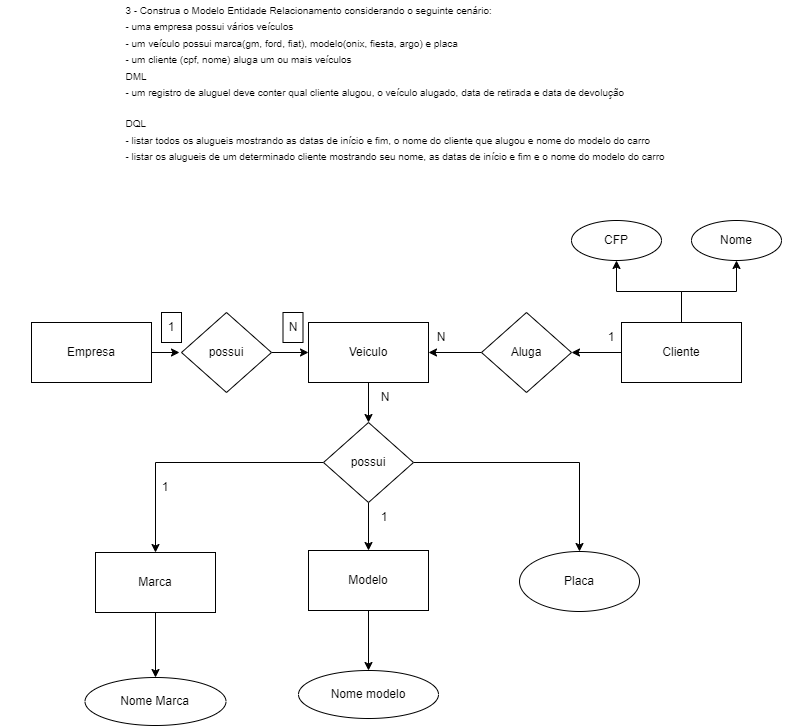

The diagram above was exported from draw.io. Its source (the exported page's mxGraphModel, read from the mxfile embedded in the PNG):
<mxGraphModel dx="1500" dy="739" grid="1" gridSize="10" guides="1" tooltips="1" connect="1" arrows="1" fold="1" page="1" pageScale="1" pageWidth="827" pageHeight="1169" math="0" shadow="0">
  <root>
    <mxCell id="0" />
    <mxCell id="1" parent="0" />
    <mxCell id="lj76ASdZIFVDBz8ro5Kg-9" style="edgeStyle=orthogonalEdgeStyle;rounded=0;orthogonalLoop=1;jettySize=auto;html=1;exitX=0.5;exitY=1;exitDx=0;exitDy=0;entryX=0.5;entryY=0;entryDx=0;entryDy=0;" edge="1" parent="1" source="qHAK8ZqQ2XKOW0wOrN5--1" target="qHAK8ZqQ2XKOW0wOrN5--9">
      <mxGeometry relative="1" as="geometry" />
    </mxCell>
    <mxCell id="qHAK8ZqQ2XKOW0wOrN5--1" value="Veiculo" style="rounded=0;whiteSpace=wrap;html=1;" vertex="1" parent="1">
      <mxGeometry x="327" y="342" width="120" height="60" as="geometry" />
    </mxCell>
    <mxCell id="qHAK8ZqQ2XKOW0wOrN5--2" style="edgeStyle=orthogonalEdgeStyle;rounded=0;orthogonalLoop=1;jettySize=auto;html=1;exitX=1;exitY=0.5;exitDx=0;exitDy=0;" edge="1" parent="1" source="qHAK8ZqQ2XKOW0wOrN5--3">
      <mxGeometry relative="1" as="geometry">
        <mxPoint x="198" y="372" as="targetPoint" />
      </mxGeometry>
    </mxCell>
    <mxCell id="qHAK8ZqQ2XKOW0wOrN5--3" value="&lt;font style=&quot;vertical-align: inherit;&quot;&gt;&lt;font style=&quot;vertical-align: inherit;&quot;&gt;&lt;font style=&quot;vertical-align: inherit;&quot;&gt;&lt;font style=&quot;vertical-align: inherit;&quot;&gt;Empresa&lt;/font&gt;&lt;/font&gt;&lt;/font&gt;&lt;/font&gt;" style="rounded=0;whiteSpace=wrap;html=1;" vertex="1" parent="1">
      <mxGeometry x="50" y="342" width="120" height="60" as="geometry" />
    </mxCell>
    <mxCell id="qHAK8ZqQ2XKOW0wOrN5--4" style="edgeStyle=orthogonalEdgeStyle;rounded=0;orthogonalLoop=1;jettySize=auto;html=1;exitX=1;exitY=0.5;exitDx=0;exitDy=0;entryX=0;entryY=0.5;entryDx=0;entryDy=0;" edge="1" parent="1" source="qHAK8ZqQ2XKOW0wOrN5--5" target="qHAK8ZqQ2XKOW0wOrN5--1">
      <mxGeometry relative="1" as="geometry" />
    </mxCell>
    <mxCell id="qHAK8ZqQ2XKOW0wOrN5--5" value="&lt;font style=&quot;vertical-align: inherit;&quot;&gt;&lt;font style=&quot;vertical-align: inherit;&quot;&gt;possui&lt;/font&gt;&lt;/font&gt;" style="rhombus;whiteSpace=wrap;html=1;" vertex="1" parent="1">
      <mxGeometry x="200" y="332" width="90" height="80" as="geometry" />
    </mxCell>
    <mxCell id="qHAK8ZqQ2XKOW0wOrN5--6" value="&lt;font style=&quot;vertical-align: inherit;&quot;&gt;&lt;font style=&quot;vertical-align: inherit;&quot;&gt;&lt;font style=&quot;vertical-align: inherit;&quot;&gt;&lt;font style=&quot;vertical-align: inherit;&quot;&gt;&lt;font style=&quot;vertical-align: inherit;&quot;&gt;&lt;font style=&quot;vertical-align: inherit;&quot;&gt;N&lt;/font&gt;&lt;/font&gt;&lt;/font&gt;&lt;/font&gt;&lt;/font&gt;&lt;/font&gt;" style="rounded=0;whiteSpace=wrap;html=1;" vertex="1" parent="1">
      <mxGeometry x="301.5" y="332" width="20" height="30" as="geometry" />
    </mxCell>
    <mxCell id="qHAK8ZqQ2XKOW0wOrN5--7" value="&lt;font style=&quot;vertical-align: inherit;&quot;&gt;&lt;font style=&quot;vertical-align: inherit;&quot;&gt;&lt;font style=&quot;vertical-align: inherit;&quot;&gt;&lt;font style=&quot;vertical-align: inherit;&quot;&gt;&lt;font style=&quot;vertical-align: inherit;&quot;&gt;&lt;font style=&quot;vertical-align: inherit;&quot;&gt;1&lt;/font&gt;&lt;/font&gt;&lt;/font&gt;&lt;/font&gt;&lt;/font&gt;&lt;/font&gt;" style="rounded=0;whiteSpace=wrap;html=1;" vertex="1" parent="1">
      <mxGeometry x="180" y="332" width="20" height="30" as="geometry" />
    </mxCell>
    <mxCell id="qHAK8ZqQ2XKOW0wOrN5--8" value="&lt;p style=&quot;line-height:1.38;margin-top:0pt;margin-bottom:0pt;&quot; dir=&quot;ltr&quot;&gt;&lt;/p&gt;&lt;span id=&quot;docs-internal-guid-912d20db-7fff-f63f-f0fe-67faa21b27f3&quot;&gt;&lt;p style=&quot;text-align: left; line-height: 1.38; margin-top: 0pt; margin-bottom: 0pt;&quot; dir=&quot;ltr&quot;&gt;&lt;font style=&quot;font-size: 10px;&quot;&gt;3 - Construa o Modelo Entidade Relacionamento considerando o seguinte cenário:&lt;/font&gt;&lt;/p&gt;&lt;p style=&quot;text-align: left; line-height: 1.38; margin-top: 0pt; margin-bottom: 0pt;&quot; dir=&quot;ltr&quot;&gt;&lt;span style=&quot;font-family: Arial, sans-serif; background-color: transparent; font-variant-numeric: normal; font-variant-east-asian: normal; font-variant-alternates: normal; vertical-align: baseline;&quot;&gt;&lt;font style=&quot;font-size: 10px;&quot;&gt;- uma empresa possui vários veículos&lt;/font&gt;&lt;/span&gt;&lt;/p&gt;&lt;p style=&quot;text-align: left; line-height: 1.38; margin-top: 0pt; margin-bottom: 0pt;&quot; dir=&quot;ltr&quot;&gt;&lt;span style=&quot;font-family: Arial, sans-serif; background-color: transparent; font-variant-numeric: normal; font-variant-east-asian: normal; font-variant-alternates: normal; vertical-align: baseline;&quot;&gt;&lt;font style=&quot;font-size: 10px;&quot;&gt;- um veículo possui marca(gm, ford, fiat), modelo(onix, fiesta, argo) e placa&lt;/font&gt;&lt;/span&gt;&lt;/p&gt;&lt;p style=&quot;text-align: left; line-height: 1.38; margin-top: 0pt; margin-bottom: 0pt;&quot; dir=&quot;ltr&quot;&gt;&lt;span style=&quot;font-family: Arial, sans-serif; background-color: transparent; font-variant-numeric: normal; font-variant-east-asian: normal; font-variant-alternates: normal; vertical-align: baseline;&quot;&gt;&lt;font style=&quot;font-size: 10px;&quot;&gt;- um cliente (cpf, nome) aluga um ou mais veículos&lt;/font&gt;&lt;/span&gt;&lt;/p&gt;&lt;p style=&quot;text-align: left; line-height: 1.38; margin-top: 0pt; margin-bottom: 0pt;&quot; dir=&quot;ltr&quot;&gt;&lt;span style=&quot;font-family: Arial, sans-serif; background-color: transparent; font-variant-numeric: normal; font-variant-east-asian: normal; font-variant-alternates: normal; vertical-align: baseline;&quot;&gt;&lt;font style=&quot;font-size: 10px;&quot;&gt;DML&lt;/font&gt;&lt;/span&gt;&lt;/p&gt;&lt;p style=&quot;text-align: left; line-height: 1.38; margin-top: 0pt; margin-bottom: 0pt;&quot; dir=&quot;ltr&quot;&gt;&lt;span style=&quot;font-family: Arial, sans-serif; background-color: transparent; font-variant-numeric: normal; font-variant-east-asian: normal; font-variant-alternates: normal; vertical-align: baseline;&quot;&gt;&lt;font style=&quot;font-size: 10px;&quot;&gt;- um registro de aluguel deve conter qual cliente alugou, o veículo alugado, data de retirada e data de devolução&lt;/font&gt;&lt;/span&gt;&lt;/p&gt;&lt;div style=&quot;text-align: left;&quot;&gt;&lt;font style=&quot;font-size: 10px;&quot;&gt;&lt;br&gt;&lt;/font&gt;&lt;/div&gt;&lt;p style=&quot;text-align: left; line-height: 1.38; margin-top: 0pt; margin-bottom: 0pt;&quot; dir=&quot;ltr&quot;&gt;&lt;span style=&quot;font-family: Arial, sans-serif; background-color: transparent; font-variant-numeric: normal; font-variant-east-asian: normal; font-variant-alternates: normal; vertical-align: baseline;&quot;&gt;&lt;font style=&quot;font-size: 10px;&quot;&gt;DQL&lt;/font&gt;&lt;/span&gt;&lt;/p&gt;&lt;p style=&quot;text-align: left; line-height: 1.38; margin-top: 0pt; margin-bottom: 0pt;&quot; dir=&quot;ltr&quot;&gt;&lt;span style=&quot;font-family: Arial, sans-serif; background-color: transparent; font-variant-numeric: normal; font-variant-east-asian: normal; font-variant-alternates: normal; vertical-align: baseline;&quot;&gt;&lt;font style=&quot;font-size: 10px;&quot;&gt;- listar todos os alugueis mostrando as datas de início e fim, o nome do cliente que alugou e nome do modelo do carro&lt;/font&gt;&lt;/span&gt;&lt;/p&gt;&lt;p style=&quot;text-align: left; line-height: 1.38; margin-top: 0pt; margin-bottom: 0pt;&quot; dir=&quot;ltr&quot;&gt;&lt;span style=&quot;font-family: Arial, sans-serif; background-color: transparent; font-variant-numeric: normal; font-variant-east-asian: normal; font-variant-alternates: normal; vertical-align: baseline;&quot;&gt;&lt;font style=&quot;font-size: 10px;&quot;&gt;- listar os alugueis de um determinado cliente mostrando seu nome, as datas de início e fim e o nome do modelo do carro&lt;/font&gt;&lt;/span&gt;&lt;/p&gt;&lt;div style=&quot;text-align: left;&quot;&gt;&lt;br&gt;&lt;/div&gt;&lt;/span&gt;" style="text;html=1;strokeColor=none;fillColor=none;align=center;verticalAlign=middle;whiteSpace=wrap;rounded=0;" vertex="1" parent="1">
      <mxGeometry x="19" y="20" width="790" height="180" as="geometry" />
    </mxCell>
    <mxCell id="lj76ASdZIFVDBz8ro5Kg-10" style="edgeStyle=orthogonalEdgeStyle;rounded=0;orthogonalLoop=1;jettySize=auto;html=1;exitX=0;exitY=0.5;exitDx=0;exitDy=0;entryX=0.5;entryY=0;entryDx=0;entryDy=0;" edge="1" parent="1" source="qHAK8ZqQ2XKOW0wOrN5--9" target="qHAK8ZqQ2XKOW0wOrN5--10">
      <mxGeometry relative="1" as="geometry" />
    </mxCell>
    <mxCell id="lj76ASdZIFVDBz8ro5Kg-18" style="edgeStyle=orthogonalEdgeStyle;rounded=0;orthogonalLoop=1;jettySize=auto;html=1;exitX=1;exitY=0.5;exitDx=0;exitDy=0;entryX=0.5;entryY=0;entryDx=0;entryDy=0;" edge="1" parent="1" source="qHAK8ZqQ2XKOW0wOrN5--9" target="lj76ASdZIFVDBz8ro5Kg-8">
      <mxGeometry relative="1" as="geometry" />
    </mxCell>
    <mxCell id="3928e41nEo0THAe3LXMt-1" style="edgeStyle=orthogonalEdgeStyle;rounded=0;orthogonalLoop=1;jettySize=auto;html=1;exitX=0.5;exitY=1;exitDx=0;exitDy=0;entryX=0.5;entryY=0;entryDx=0;entryDy=0;" edge="1" parent="1" source="qHAK8ZqQ2XKOW0wOrN5--9" target="lj76ASdZIFVDBz8ro5Kg-1">
      <mxGeometry relative="1" as="geometry" />
    </mxCell>
    <mxCell id="qHAK8ZqQ2XKOW0wOrN5--9" value="&lt;font style=&quot;vertical-align: inherit;&quot;&gt;&lt;font style=&quot;vertical-align: inherit;&quot;&gt;possui&lt;/font&gt;&lt;/font&gt;" style="rhombus;whiteSpace=wrap;html=1;" vertex="1" parent="1">
      <mxGeometry x="342" y="442" width="90" height="80" as="geometry" />
    </mxCell>
    <mxCell id="lj76ASdZIFVDBz8ro5Kg-13" style="edgeStyle=orthogonalEdgeStyle;rounded=0;orthogonalLoop=1;jettySize=auto;html=1;exitX=0.5;exitY=1;exitDx=0;exitDy=0;entryX=0.5;entryY=0;entryDx=0;entryDy=0;" edge="1" parent="1" source="qHAK8ZqQ2XKOW0wOrN5--10" target="lj76ASdZIFVDBz8ro5Kg-3">
      <mxGeometry relative="1" as="geometry" />
    </mxCell>
    <mxCell id="qHAK8ZqQ2XKOW0wOrN5--10" value="Marca" style="rounded=0;whiteSpace=wrap;html=1;" vertex="1" parent="1">
      <mxGeometry x="114" y="572" width="120" height="60" as="geometry" />
    </mxCell>
    <mxCell id="lj76ASdZIFVDBz8ro5Kg-16" style="edgeStyle=orthogonalEdgeStyle;rounded=0;orthogonalLoop=1;jettySize=auto;html=1;exitX=0.5;exitY=1;exitDx=0;exitDy=0;entryX=0.5;entryY=0;entryDx=0;entryDy=0;" edge="1" parent="1" source="lj76ASdZIFVDBz8ro5Kg-1" target="lj76ASdZIFVDBz8ro5Kg-6">
      <mxGeometry relative="1" as="geometry" />
    </mxCell>
    <mxCell id="lj76ASdZIFVDBz8ro5Kg-1" value="Modelo" style="rounded=0;whiteSpace=wrap;html=1;" vertex="1" parent="1">
      <mxGeometry x="327" y="570" width="120" height="60" as="geometry" />
    </mxCell>
    <mxCell id="lj76ASdZIFVDBz8ro5Kg-3" value="Nome Marca" style="ellipse;whiteSpace=wrap;html=1;" vertex="1" parent="1">
      <mxGeometry x="103.5" y="697" width="141" height="48" as="geometry" />
    </mxCell>
    <mxCell id="lj76ASdZIFVDBz8ro5Kg-6" value="Nome modelo" style="ellipse;whiteSpace=wrap;html=1;" vertex="1" parent="1">
      <mxGeometry x="317" y="690" width="140" height="48" as="geometry" />
    </mxCell>
    <mxCell id="lj76ASdZIFVDBz8ro5Kg-8" value="Placa" style="ellipse;whiteSpace=wrap;html=1;" vertex="1" parent="1">
      <mxGeometry x="538" y="571" width="120" height="60" as="geometry" />
    </mxCell>
    <mxCell id="lj76ASdZIFVDBz8ro5Kg-19" value="1" style="text;html=1;strokeColor=none;fillColor=none;align=center;verticalAlign=middle;whiteSpace=wrap;rounded=0;" vertex="1" parent="1">
      <mxGeometry x="174" y="492" width="20" height="30" as="geometry" />
    </mxCell>
    <mxCell id="lj76ASdZIFVDBz8ro5Kg-20" value="1" style="text;html=1;strokeColor=none;fillColor=none;align=center;verticalAlign=middle;whiteSpace=wrap;rounded=0;" vertex="1" parent="1">
      <mxGeometry x="393" y="522" width="20" height="30" as="geometry" />
    </mxCell>
    <mxCell id="lj76ASdZIFVDBz8ro5Kg-26" style="edgeStyle=orthogonalEdgeStyle;rounded=0;orthogonalLoop=1;jettySize=auto;html=1;exitX=0.5;exitY=0;exitDx=0;exitDy=0;entryX=0.5;entryY=1;entryDx=0;entryDy=0;" edge="1" parent="1" source="lj76ASdZIFVDBz8ro5Kg-22" target="lj76ASdZIFVDBz8ro5Kg-24">
      <mxGeometry relative="1" as="geometry" />
    </mxCell>
    <mxCell id="lj76ASdZIFVDBz8ro5Kg-27" style="edgeStyle=orthogonalEdgeStyle;rounded=0;orthogonalLoop=1;jettySize=auto;html=1;exitX=0.5;exitY=0;exitDx=0;exitDy=0;entryX=0.5;entryY=1;entryDx=0;entryDy=0;" edge="1" parent="1" source="lj76ASdZIFVDBz8ro5Kg-22" target="lj76ASdZIFVDBz8ro5Kg-25">
      <mxGeometry relative="1" as="geometry" />
    </mxCell>
    <mxCell id="lj76ASdZIFVDBz8ro5Kg-28" style="edgeStyle=orthogonalEdgeStyle;rounded=0;orthogonalLoop=1;jettySize=auto;html=1;exitX=0;exitY=0.5;exitDx=0;exitDy=0;entryX=1;entryY=0.5;entryDx=0;entryDy=0;" edge="1" parent="1" source="lj76ASdZIFVDBz8ro5Kg-22" target="lj76ASdZIFVDBz8ro5Kg-23">
      <mxGeometry relative="1" as="geometry" />
    </mxCell>
    <mxCell id="lj76ASdZIFVDBz8ro5Kg-22" value="Cliente" style="rounded=0;whiteSpace=wrap;html=1;" vertex="1" parent="1">
      <mxGeometry x="640" y="342" width="120" height="60" as="geometry" />
    </mxCell>
    <mxCell id="lj76ASdZIFVDBz8ro5Kg-29" style="edgeStyle=orthogonalEdgeStyle;rounded=0;orthogonalLoop=1;jettySize=auto;html=1;exitX=0;exitY=0.5;exitDx=0;exitDy=0;entryX=1;entryY=0.5;entryDx=0;entryDy=0;" edge="1" parent="1" source="lj76ASdZIFVDBz8ro5Kg-23" target="qHAK8ZqQ2XKOW0wOrN5--1">
      <mxGeometry relative="1" as="geometry" />
    </mxCell>
    <mxCell id="lj76ASdZIFVDBz8ro5Kg-23" value="&lt;font style=&quot;vertical-align: inherit;&quot;&gt;&lt;font style=&quot;vertical-align: inherit;&quot;&gt;Aluga&lt;/font&gt;&lt;/font&gt;" style="rhombus;whiteSpace=wrap;html=1;" vertex="1" parent="1">
      <mxGeometry x="500" y="332" width="90" height="80" as="geometry" />
    </mxCell>
    <mxCell id="lj76ASdZIFVDBz8ro5Kg-24" value="CFP" style="ellipse;whiteSpace=wrap;html=1;" vertex="1" parent="1">
      <mxGeometry x="590" y="240" width="90" height="40" as="geometry" />
    </mxCell>
    <mxCell id="lj76ASdZIFVDBz8ro5Kg-25" value="Nome" style="ellipse;whiteSpace=wrap;html=1;" vertex="1" parent="1">
      <mxGeometry x="710" y="240" width="90" height="40" as="geometry" />
    </mxCell>
    <mxCell id="lj76ASdZIFVDBz8ro5Kg-31" value="N" style="text;html=1;strokeColor=none;fillColor=none;align=center;verticalAlign=middle;whiteSpace=wrap;rounded=0;" vertex="1" parent="1">
      <mxGeometry x="450" y="342" width="20" height="30" as="geometry" />
    </mxCell>
    <mxCell id="lj76ASdZIFVDBz8ro5Kg-32" value="1" style="text;html=1;strokeColor=none;fillColor=none;align=center;verticalAlign=middle;whiteSpace=wrap;rounded=0;" vertex="1" parent="1">
      <mxGeometry x="620" y="342" width="20" height="30" as="geometry" />
    </mxCell>
    <mxCell id="lj76ASdZIFVDBz8ro5Kg-33" value="N" style="text;html=1;strokeColor=none;fillColor=none;align=center;verticalAlign=middle;whiteSpace=wrap;rounded=0;" vertex="1" parent="1">
      <mxGeometry x="394" y="402" width="20" height="30" as="geometry" />
    </mxCell>
  </root>
</mxGraphModel>